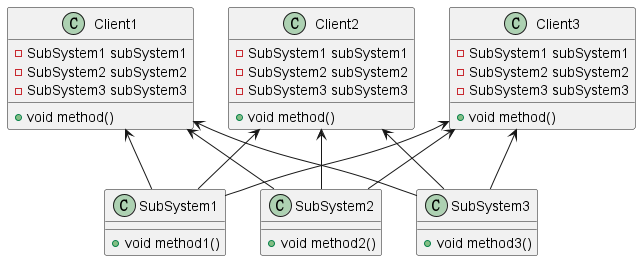

The diagram above was rendered by PlantUML. Its source (embedded in the PNG):
@startuml

Client1 <-- SubSystem1
Client1 <-- SubSystem2
Client1 <-- SubSystem3

Client2 <-- SubSystem1
Client2 <-- SubSystem2
Client2 <-- SubSystem3

Client3 <-- SubSystem1
Client3 <-- SubSystem2
Client3 <-- SubSystem3

class Client1 {
  -SubSystem1 subSystem1
  -SubSystem2 subSystem2
  -SubSystem3 subSystem3
  
  +void method()
}

class Client2 {
  -SubSystem1 subSystem1
  -SubSystem2 subSystem2
  -SubSystem3 subSystem3

  +void method()
}

class Client3 {
  -SubSystem1 subSystem1
  -SubSystem2 subSystem2
  -SubSystem3 subSystem3
  
  +void method()
}

class SubSystem1 {
  +void method1()
}

class SubSystem2 {
  +void method2()
}

class SubSystem3 {
  +void method3()
}

@enduml